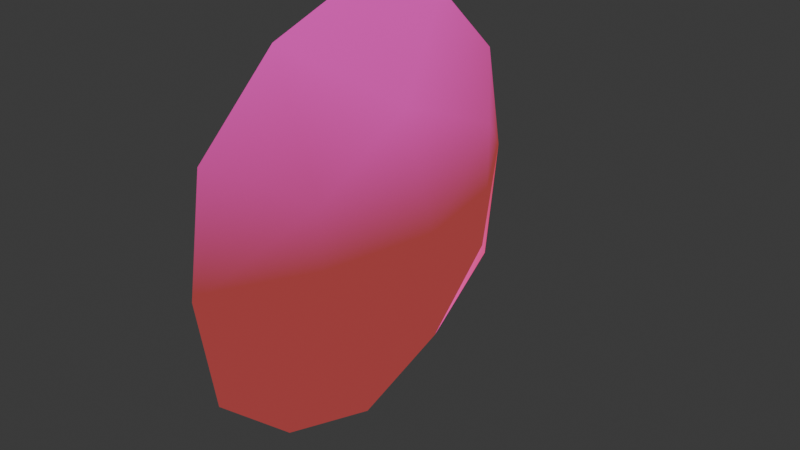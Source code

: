 # Source: flash.blend  (saved by Blender 4.1.23; exported with 4.5.12 LTS)
import bpy
from mathutils import Matrix  # noqa: F401  (used for matrix-valued properties, if any)

bpy.ops.wm.read_factory_settings(use_empty=True)
scene = bpy.context.scene
scene.name = 'Scene'

# ---- collections
col_collection = bpy.data.collections.new('Collection'); scene.collection.children.link(col_collection)

# ---- images (referenced by path relative to the original .blend; pixels are not part of the script)
import os
ASSET_DIR = os.environ.get("B2B_ASSET_DIR", "")  # directory of the original .blend (textures are referenced by path, not embedded)
HERE = os.path.dirname(os.path.abspath(__file__))  # packed textures are extracted next to this script under _unpacked/

def load_image(name, relpath, width, height, colorspace="sRGB"):
    """Load a texture the original file referenced (path relative to the .blend, or extracted next to this script)."""
    p = next((c for c in (os.path.join(HERE, relpath), os.path.join(ASSET_DIR, relpath)) if relpath and os.path.exists(c)), "")
    if p:
        img = bpy.data.images.load(p, check_existing=True)
        img.name = name
    else:  # same state as the original file: an image datablock whose file is absent (Cycles renders it pink)
        img = bpy.data.images.new(name, width, height)
        img.source = "FILE"
        img.filepath = "//" + (relpath or name)
    img.colorspace_settings.name = colorspace
    return img
img_flash_jpg = load_image('flash.jpg', 'flash.jpg', 1024, 1024, 'sRGB')

# ---- materials (node trees are filled in below, after node groups)
mat_models_weapons_psaw_flash_grid = bpy.data.materials.new('models/weapons/psaw/flash.grid')
mat_models_weapons_psaw_flash_grid.surface_render_method = 'BLENDED'
mat_models_weapons_psaw_flash_grid.blend_method = 'BLEND'
mat_models_weapons_psaw_flash_grid.use_backface_culling = True

# ---- node groups
ng_bspinfo = bpy.data.node_groups.new('BspInfo', 'ShaderNodeTree')
_s = ng_bspinfo.interface.new_socket(name='LightGridOrigin', in_out='OUTPUT', socket_type='NodeSocketVector')
_s = ng_bspinfo.interface.new_socket(name='LightGridInverseSize', in_out='OUTPUT', socket_type='NodeSocketVector')
_s = ng_bspinfo.interface.new_socket(name='LightGridInverseDimension', in_out='OUTPUT', socket_type='NodeSocketVector')
_N = ng_bspinfo.nodes; _L = ng_bspinfo.links
n0 = _N.new('NodeGroupOutput'); n0.name = 'Group Output'; n0.location = (1300, 0)
n1 = _N.new('ShaderNodeCombineXYZ'); n1.name = 'GridOrigin'; n1.location = (-1400, 0)
n2 = _N.new('ShaderNodeCombineXYZ'); n2.name = 'GridSize'; n2.location = (-1400, -200)
n2.inputs[0].default_value = 1.0
n2.inputs[1].default_value = 1.0
n2.inputs[2].default_value = 1.0
n3 = _N.new('ShaderNodeVectorMath'); n3.name = 'GridInvSize'; n3.location = (-900, -200)
n3.operation = 'DIVIDE'
n3.inputs[0].default_value = (1.0, 1.0, 1.0)
n4 = _N.new('ShaderNodeCombineXYZ'); n4.name = 'GridDimensions'; n4.location = (-1400, -400)
n4.inputs[0].default_value = 1.0
n4.inputs[1].default_value = 1.0
n4.inputs[2].default_value = 1.0
n5 = _N.new('ShaderNodeVectorMath'); n5.name = 'GridInvDim'; n5.location = (-900, -400)
n5.operation = 'DIVIDE'
n5.inputs[0].default_value = (1.0, 1.0, 1.0)
_L.new(n2.outputs[0], n3.inputs[1])
_L.new(n4.outputs[0], n5.inputs[1])
_L.new(n1.outputs[0], n0.inputs[0])
_L.new(n3.outputs[0], n0.inputs[1])
_L.new(n5.outputs[0], n0.inputs[2])
n0.is_active_output = True
ng_lightgrid = bpy.data.node_groups.new('LightGrid', 'ShaderNodeTree')
_s = ng_lightgrid.interface.new_socket(name='LightGridLight', in_out='OUTPUT', socket_type='NodeSocketVector')
_s = ng_lightgrid.interface.new_socket(name='LightGridVector', in_out='OUTPUT', socket_type='NodeSocketVector')
_s = ng_lightgrid.interface.new_socket(name='ZOffset', in_out='INPUT', socket_type='NodeSocketFloat')
_s = ng_lightgrid.interface.new_socket(name='LightGridOrigin', in_out='INPUT', socket_type='NodeSocketVector')
_s = ng_lightgrid.interface.new_socket(name='LightGridInverseSize', in_out='INPUT', socket_type='NodeSocketVector')
_s = ng_lightgrid.interface.new_socket(name='LightGridInverseDimension', in_out='INPUT', socket_type='NodeSocketVector')
_N = ng_lightgrid.nodes; _L = ng_lightgrid.links
n0 = _N.new('NodeGroupInput'); n0.name = 'Group Input'; n0.location = (-1600, 0)
n1 = _N.new('NodeGroupOutput'); n1.name = 'Group Output'; n1.location = (1300, 0)
n2 = _N.new('ShaderNodeObjectInfo'); n2.name = 'Object'; n2.location = (-1600, 100)
n3 = _N.new('ShaderNodeCombineXYZ'); n3.name = 'OffsetVector'; n3.location = (-1600, 300)
n4 = _N.new('ShaderNodeVectorMath'); n4.name = 'ObjectZOffset'; n4.location = (-1400, 100)
n5 = _N.new('ShaderNodeVectorMath'); n5.name = 'LocalPos'; n5.location = (-1200, 100)
n5.operation = 'SUBTRACT'
n6 = _N.new('ShaderNodeMixRGB'); n6.name = 'CellId'; n6.location = (-1000, 100)
n6.blend_type = 'MULTIPLY'
n6.inputs[0].default_value = 1.0
n7 = _N.new('ShaderNodeSeparateXYZ'); n7.name = 'CellIdSeperated'; n7.location = (-800, 100)
n8 = _N.new('ShaderNodeSeparateXYZ'); n8.name = 'InverseDimensionSeperated'; n8.location = (-1000, -400)
n9 = _N.new('ShaderNodeMath'); n9.name = 'Ceil'; n9.location = (-600, -200)
n9.operation = 'CEIL'
n10 = _N.new('ShaderNodeMath'); n10.name = 'Floor'; n10.location = (-600, -400)
n10.operation = 'FLOOR'
n11 = _N.new('ShaderNodeMath'); n11.name = 'MULTIPLY1'; n11.location = (-400, 200)
n11.operation = 'MULTIPLY'
n12 = _N.new('ShaderNodeMath'); n12.name = 'MULTIPLY2'; n12.location = (-400, 0)
n12.operation = 'MULTIPLY'
n13 = _N.new('ShaderNodeMath'); n13.name = 'MULTIPLY3'; n13.location = (-400, -200)
n13.operation = 'MULTIPLY'
n14 = _N.new('ShaderNodeMath'); n14.name = 'MULTIPLY4'; n14.location = (-400, -400)
n14.operation = 'MULTIPLY'
n15 = _N.new('ShaderNodeMath'); n15.name = 'ADD1'; n15.location = (-200, -200)
n16 = _N.new('ShaderNodeMath'); n16.name = 'ADD2'; n16.location = (-200, -400)
n17 = _N.new('ShaderNodeCombineXYZ'); n17.name = 'GridHighTC'; n17.location = (0, -200)
n18 = _N.new('ShaderNodeCombineXYZ'); n18.name = 'GridLowTC'; n18.location = (0, -400)
n19 = _N.new('ShaderNodeRGB'); n19.name = 'Ambient light helper'; n19.location = (0, 0)
n19.outputs[0].default_value = (0.3, 0.123, 0.0, 1.0)
n20 = _N.new('ShaderNodeRGB'); n20.name = 'Direct light helper'; n20.location = (0, 0)
n20.outputs[0].default_value = (1.0, 1.0, 1.0, 1.0)
n21 = _N.new('ShaderNodeNormal'); n21.name = 'Light direction helper'; n21.location = (0, 0)
n22 = _N.new('ShaderNodeMath'); n22.name = 'Fract'; n22.location = (200, 200)
n22.operation = 'FRACT'
n23 = _N.new('ShaderNodeMixRGB'); n23.name = 'Ambient'; n23.location = (600, -200)
n24 = _N.new('ShaderNodeMixRGB'); n24.name = 'Direct'; n24.location = (600, -600)
n25 = _N.new('ShaderNodeNewGeometry'); n25.name = 'Geometry'; n25.location = (600, -750)
n26 = _N.new('ShaderNodeMixRGB'); n26.name = 'Vector'; n26.location = (600, -1000)
n27 = _N.new('ShaderNodeVectorMath'); n27.name = 'NormalizedVector'; n27.location = (900, -1000)
n27.operation = 'NORMALIZE'
n28 = _N.new('ShaderNodeVectorMath'); n28.name = 'DirectAttenuation'; n28.location = (1200, -1000)
n28.operation = 'DOT_PRODUCT'
n29 = _N.new('ShaderNodeMixRGB'); n29.name = 'DirectLight'; n29.location = (1200, -300)
n29.blend_type = 'MULTIPLY'
n29.use_clamp = True
n29.inputs[0].default_value = 1.0
n30 = _N.new('ShaderNodeVectorMath'); n30.name = 'GridLight'; n30.location = (1500, -300)
_L.new(n0.outputs[0], n3.inputs[2])
_L.new(n2.outputs[0], n4.inputs[0])
_L.new(n3.outputs[0], n4.inputs[1])
_L.new(n4.outputs[0], n5.inputs[0])
_L.new(n0.outputs[1], n5.inputs[1])
_L.new(n5.outputs[0], n6.inputs[1])
_L.new(n0.outputs[2], n6.inputs[2])
_L.new(n6.outputs[0], n7.inputs[0])
_L.new(n0.outputs[3], n8.inputs[0])
_L.new(n7.outputs[2], n9.inputs[0])
_L.new(n7.outputs[2], n10.inputs[0])
_L.new(n7.outputs[0], n11.inputs[0])
_L.new(n8.outputs[0], n11.inputs[1])
_L.new(n7.outputs[1], n12.inputs[0])
_L.new(n8.outputs[1], n12.inputs[1])
_L.new(n9.outputs[0], n13.inputs[0])
_L.new(n8.outputs[2], n13.inputs[1])
_L.new(n10.outputs[0], n14.inputs[0])
_L.new(n8.outputs[2], n14.inputs[1])
_L.new(n12.outputs[0], n15.inputs[0])
_L.new(n13.outputs[0], n15.inputs[1])
_L.new(n12.outputs[0], n16.inputs[0])
_L.new(n14.outputs[0], n16.inputs[1])
_L.new(n11.outputs[0], n17.inputs[0])
_L.new(n15.outputs[0], n17.inputs[1])
_L.new(n11.outputs[0], n18.inputs[0])
_L.new(n16.outputs[0], n18.inputs[1])
_L.new(n7.outputs[2], n22.inputs[0])
_L.new(n19.outputs[0], n23.inputs[1])
_L.new(n19.outputs[0], n23.inputs[2])
_L.new(n22.outputs[0], n23.inputs[0])
_L.new(n20.outputs[0], n24.inputs[1])
_L.new(n20.outputs[0], n24.inputs[2])
_L.new(n22.outputs[0], n24.inputs[0])
_L.new(n21.outputs[0], n26.inputs[1])
_L.new(n21.outputs[0], n26.inputs[2])
_L.new(n22.outputs[0], n26.inputs[0])
_L.new(n26.outputs[0], n27.inputs[0])
_L.new(n25.outputs[1], n28.inputs[0])
_L.new(n27.outputs[0], n28.inputs[1])
_L.new(n24.outputs[0], n29.inputs[1])
_L.new(n28.outputs[1], n29.inputs[2])
_L.new(n29.outputs[0], n30.inputs[0])
_L.new(n23.outputs[0], n30.inputs[1])
_L.new(n30.outputs[0], n1.inputs[0])
_L.new(n27.outputs[0], n1.inputs[1])
n1.is_active_output = True
ng_gl_one_gl_one = bpy.data.node_groups.new('gl_one gl_one', 'ShaderNodeTree')
_s = ng_gl_one_gl_one.interface.new_socket(name='OutColor', in_out='OUTPUT', socket_type='NodeSocketColor')
_s = ng_gl_one_gl_one.interface.new_socket(name='OutAlpha', in_out='OUTPUT', socket_type='NodeSocketFloat')
_s = ng_gl_one_gl_one.interface.new_socket(name='DestinationColor', in_out='INPUT', socket_type='NodeSocketColor')
_s = ng_gl_one_gl_one.interface.new_socket(name='DestinationAlpha', in_out='INPUT', socket_type='NodeSocketFloat')
_s = ng_gl_one_gl_one.interface.new_socket(name='SourceColor', in_out='INPUT', socket_type='NodeSocketColor')
_s = ng_gl_one_gl_one.interface.new_socket(name='SourceAlpha', in_out='INPUT', socket_type='NodeSocketFloat')
_s = ng_gl_one_gl_one.interface.new_socket(name='rgbGen', in_out='INPUT', socket_type='NodeSocketColor')
_s.default_value = (1.0, 1.0, 1.0, 1.0)
_N = ng_gl_one_gl_one.nodes; _L = ng_gl_one_gl_one.links
n0 = _N.new('NodeGroupInput'); n0.name = 'Group Input'; n0.location = (-1600, 0)
n1 = _N.new('NodeGroupOutput'); n1.name = 'Group Output'; n1.location = (1300, 0)
n2 = _N.new('ShaderNodeMixRGB'); n2.name = 'DestinationColorTerm'; n2.location = (-1000, 0)
n2.blend_type = 'MULTIPLY'
n2.use_clamp = True
n2.inputs[0].default_value = 1.0
n2.inputs[2].default_value = (1.0, 1.0, 1.0, 1.0)
n3 = _N.new('ShaderNodeMath'); n3.name = 'DestinationAlphaTerm'; n3.location = (-1000, -200)
n3.operation = 'MULTIPLY'
n3.use_clamp = True
n3.inputs[1].default_value = 1.0
n4 = _N.new('ShaderNodeMixRGB'); n4.name = 'rgbGenBlend'; n4.location = (-1300, -800)
n4.blend_type = 'MULTIPLY'
n4.use_clamp = True
n4.inputs[0].default_value = 1.0
n5 = _N.new('ShaderNodeMixRGB'); n5.name = 'SourceColorTerm'; n5.location = (-1000, -800)
n5.blend_type = 'MULTIPLY'
n5.use_clamp = True
n5.inputs[0].default_value = 1.0
n5.inputs[2].default_value = (1.0, 1.0, 1.0, 1.0)
n6 = _N.new('ShaderNodeMath'); n6.name = 'SourceAlphaTerm'; n6.location = (-1000, -1000)
n6.operation = 'MULTIPLY'
n6.use_clamp = True
n7 = _N.new('ShaderNodeMath'); n7.name = 'SourceAlphaGreaterThan1'; n7.location = (-1000, -1200)
n7.operation = 'GREATER_THAN'
n7.inputs[1].default_value = 0.997
n8 = _N.new('ShaderNodeMath'); n8.name = 'SourceAlphaTermFixed'; n8.location = (-500, -1000)
n8.use_clamp = True
n9 = _N.new('ShaderNodeVectorMath'); n9.name = 'BlendedOutputColor'; n9.location = (1000, 0)
n10 = _N.new('ShaderNodeMath'); n10.name = 'BlendedOutputAlpha'; n10.location = (1000, -200)
n10.use_clamp = True
n11 = _N.new('ShaderNodeVectorMath'); n11.name = 'Vector Math'; n11.location = (-1000, -1300)
n11.operation = 'DOT_PRODUCT'
n11.inputs[1].default_value = (0.299, 0.587, 0.114)
_L.new(n0.outputs[0], n2.inputs[1])
_L.new(n0.outputs[1], n3.inputs[0])
_L.new(n0.outputs[2], n4.inputs[1])
_L.new(n0.outputs[4], n4.inputs[2])
_L.new(n4.outputs[0], n5.inputs[1])
_L.new(n0.outputs[3], n6.inputs[0])
_L.new(n6.outputs[0], n8.inputs[0])
_L.new(n7.outputs[0], n8.inputs[1])
_L.new(n2.outputs[0], n9.inputs[0])
_L.new(n5.outputs[0], n9.inputs[1])
_L.new(n3.outputs[0], n10.inputs[0])
_L.new(n6.outputs[0], n10.inputs[1])
_L.new(n4.outputs[0], n11.inputs[0])
_L.new(n11.outputs[1], n6.inputs[1])
_L.new(n11.outputs[1], n7.inputs[0])
_L.new(n9.outputs[0], n1.inputs[0])
_L.new(n10.outputs[0], n1.inputs[1])
n1.is_active_output = True

# ---- material node trees
mat_models_weapons_psaw_flash_grid.use_nodes = True; mat_models_weapons_psaw_flash_grid.node_tree.nodes.clear()
_N = mat_models_weapons_psaw_flash_grid.node_tree.nodes; _L = mat_models_weapons_psaw_flash_grid.node_tree.links
n0 = _N.new('ShaderNodeOutputMaterial'); n0.name = 'Output'; n0.location = (4200, 0)
n1 = _N.new('ShaderNodeTexImage'); n1.name = 'Image Texture'; n1.location = (400, 800)
n1.image = img_flash_jpg
n2 = _N.new('ShaderNodeUVMap'); n2.name = 'tcNormal'; n2.location = (-400, -100)
n2.uv_map = 'UVMap'
n3 = _N.new('ShaderNodeGroup'); n3.name = 'BspInfo'; n3.location = (-800, 600)
n3.node_tree = ng_bspinfo
n4 = _N.new('ShaderNodeGroup'); n4.name = 'gridColor'; n4.location = (-400, 600)
n4.node_tree = ng_lightgrid
n4.inputs[0].default_value = 0.0
n5 = _N.new('ShaderNodeGroup'); n5.name = 'gl_one gl_one'; n5.location = (1000, 600)
n5.node_tree = ng_gl_one_gl_one
n5.inputs[0].default_value = (0.0, 0.0, 0.0, 1.0)
n5.inputs[1].default_value = 0.0
n6 = _N.new('ShaderNodeEmission'); n6.name = 'Emission'; n6.location = (3000, 0)
n7 = _N.new('ShaderNodeBsdfTransparent'); n7.name = 'Transparent BSDF'; n7.location = (3000, -400)
n8 = _N.new('ShaderNodeAddShader'); n8.name = 'Add Shader'; n8.location = (3600, 0)
_L.new(n2.outputs[0], n1.inputs[0])
_L.new(n3.outputs[0], n4.inputs[1])
_L.new(n3.outputs[1], n4.inputs[2])
_L.new(n3.outputs[2], n4.inputs[3])
_L.new(n1.outputs[0], n5.inputs[2])
_L.new(n1.outputs[1], n5.inputs[3])
_L.new(n4.outputs[0], n5.inputs[4])
_L.new(n6.outputs[0], n8.inputs[0])
_L.new(n7.outputs[0], n8.inputs[1])
_L.new(n5.outputs[0], n6.inputs[0])
_L.new(n8.outputs[0], n0.inputs[0])
n0.is_active_output = True

# ---- world
world_world = bpy.data.worlds.new('World'); scene.world = world_world
world_world.use_nodes = True; world_world.node_tree.nodes.clear()
_N = world_world.node_tree.nodes; _L = world_world.node_tree.links
n0 = _N.new('ShaderNodeOutputWorld'); n0.name = 'World Output'; n0.location = (300, 300)
n1 = _N.new('ShaderNodeBackground'); n1.name = 'Background'; n1.location = (10, 300)
n1.inputs[0].default_value = (0.05088, 0.05088, 0.05088, 1.0)
_L.new(n1.outputs[0], n0.inputs[0])
n0.is_active_output = True
world_world.color = (0.05088, 0.05088, 0.05088)
world_world.use_sun_shadow = False
world_world.sun_shadow_jitter_overblur = 0.0

# ---- meshes
me_models_weapons_psaw_psaw_flash = bpy.data.meshes.new('models/weapons/psaw/psaw_flash')
me_models_weapons_psaw_psaw_flash.from_pydata([(2.188, 0.0, -0.0625), (-4.766, 18.48, -0.1094), (-4.797, -16.28, 9.516), (-4.766, -17.84, -0.1094), (-4.797, -16.28, -9.781), (-4.734, -9.0, 16.22), (-0.2969, 0.0, 10.03), (0.1875, 9.859, 5.844), (-4.734, -9.422, -16.19), (-0.2969, 0.0, -10.22), (0.1875, 9.859, -6.047), (-4.797, 16.56, 9.531), (-4.797, 16.56, -9.781), (-4.734, 0.0, 19.14), (-4.734, 9.438, 16.22), (-4.734, 0.0, -19.39), (-4.734, 9.438, -16.19), (0.04688, -9.797, -5.609), (0.04688, -9.797, 5.781)], [], [(5, 13, 6), (13, 14, 6), (6, 14, 7), (14, 11, 7), (7, 11, 1), (8, 9, 15), (9, 10, 16), (9, 16, 15), (10, 1, 12), (10, 12, 16), (1, 10, 7), (10, 9, 0), (10, 0, 7), (7, 0, 6), (9, 8, 17), (9, 17, 0), (0, 17, 18), (0, 18, 6), (6, 18, 5), (8, 4, 17), (17, 4, 3), (17, 3, 18), (18, 3, 2), (18, 2, 5)])
me_models_weapons_psaw_psaw_flash.polygons.foreach_set('use_smooth', [True] * 24)
_uv = me_models_weapons_psaw_psaw_flash.uv_layers.new(name='UVMap')
_uv.uv.foreach_set('vector', [0.7453, 0.9165, 0.5086, 0.9995, 0.5086, 0.7633, 0.5086, 0.9995, 0.2488, 0.9233, 0.5086, 0.7633, 0.5086, 0.7633, 0.2488, 0.9233, 0.2372, 0.6549, 0.2488, 0.9233, 0.05309, 0.738, 0.2372, 0.6549, 0.2372, 0.6549, 0.05309, 0.738, 0.0004995, 0.5, 0.7453, 0.08346, 0.5086, 0.2381, 0.5086, 0.0004995, 0.5086, 0.2381, 0.2372, 0.3465, 0.2488, 0.07666, 0.5086, 0.2381, 0.2488, 0.07666, 0.5086, 0.0004995, 0.2372, 0.3465, 0.0004995, 0.5, 0.05309, 0.262, 0.2372, 0.3465, 0.05309, 0.262, 0.2488, 0.07666, 0.0004995, 0.5, 0.2372, 0.3465, 0.2372, 0.6549, 0.2372, 0.3465, 0.5086, 0.2381, 0.5086, 0.5007, 0.2372, 0.3465, 0.5086, 0.5007, 0.2372, 0.6549, 0.2372, 0.6549, 0.5086, 0.5007, 0.5086, 0.7633, 0.5086, 0.2381, 0.7453, 0.08346, 0.7684, 0.3577, 0.5086, 0.2381, 0.7684, 0.3577, 0.5086, 0.5007, 0.5086, 0.5007, 0.7684, 0.3577, 0.7684, 0.6438, 0.5086, 0.5007, 0.7684, 0.6438, 0.5086, 0.7633, 0.5086, 0.7633, 0.7684, 0.6438, 0.7453, 0.9165, 0.7453, 0.08346, 0.9564, 0.2498, 0.7684, 0.3577, 0.7684, 0.3577, 0.9564, 0.2498, 0.9995, 0.5, 0.7684, 0.3577, 0.9995, 0.5, 0.7684, 0.6438, 0.7684, 0.6438, 0.9995, 0.5, 0.9564, 0.7502, 0.7684, 0.6438, 0.9564, 0.7502, 0.7453, 0.9165])
me_models_weapons_psaw_psaw_flash.materials.append(mat_models_weapons_psaw_flash_grid)
me_models_weapons_psaw_psaw_flash.update()
me_models_weapons_psaw_psaw_flash.normals_split_custom_set([tuple(v) for v in zip(*[iter([-0.8807, 0.2331, -0.4124, -0.9005, 0.01108, -0.4347, -0.9302, 0.01146, -0.367, -0.9005, 0.01108, -0.4347, -0.8747, -0.2547, -0.4124, -0.9302, 0.01146, -0.367, -0.9302, 0.01146, -0.367, -0.8747, -0.2547, -0.4124, -0.9176, -0.3425, -0.2019, -0.8747, -0.2547, -0.4124, -0.8233, -0.5097, -0.2499, -0.9176, -0.3425, -0.2019, -0.9176, -0.3425, -0.2019, -0.8233, -0.5097, -0.2499, -0.8231, -0.5676, 0.01847, -0.8757, 0.2318, 0.4235, -0.9256, 0.0114, 0.3784, -0.8951, 0.01104, 0.4457, -0.9256, 0.0114, 0.3784, -0.9152, -0.3416, 0.2139, -0.8595, -0.2503, 0.4457, -0.9256, 0.0114, 0.3784, -0.8595, -0.2503, 0.4457, -0.8951, 0.01104, 0.4457, -0.9152, -0.3416, 0.2139, -0.8231, -0.5676, 0.01847, -0.8148, -0.5045, 0.2855, -0.9152, -0.3416, 0.2139, -0.8148, -0.5045, 0.2855, -0.8595, -0.2503, 0.4457, -0.8231, -0.5676, 0.01847, -0.9152, -0.3416, 0.2139, -0.9176, -0.3425, -0.2019, -0.9152, -0.3416, 0.2139, -0.9256, 0.0114, 0.3784, -0.9998, 0.01232, 0.01846, -0.9152, -0.3416, 0.2139, -0.9998, 0.01232, 0.01846, -0.9176, -0.3425, -0.2019, -0.9176, -0.3425, -0.2019, -0.9998, 0.01232, 0.01846, -0.9302, 0.01146, -0.367, -0.9256, 0.0114, 0.3784, -0.8757, 0.2318, 0.4235, -0.9152, 0.3416, 0.2139, -0.9256, 0.0114, 0.3784, -0.9152, 0.3416, 0.2139, -0.9998, 0.01232, 0.01846, -0.9998, 0.01232, 0.01846, -0.9152, 0.3416, 0.2139, -0.9219, 0.3441, -0.1777, -0.9998, 0.01232, 0.01846, -0.9219, 0.3441, -0.1777, -0.9302, 0.01146, -0.367, -0.9302, 0.01146, -0.367, -0.9219, 0.3441, -0.1777, -0.8807, 0.2331, -0.4124, -0.8757, 0.2318, 0.4235, -0.8328, 0.4877, 0.2618, -0.9152, 0.3416, 0.2139, -0.9152, 0.3416, 0.2139, -0.8328, 0.4877, 0.2618, -0.8368, 0.5471, 0.01848, -0.9152, 0.3416, 0.2139, -0.8368, 0.5471, 0.01848, -0.9219, 0.3441, -0.1777, -0.9219, 0.3441, -0.1777, -0.8368, 0.5471, 0.01848, -0.8355, 0.4893, -0.2499, -0.9219, 0.3441, -0.1777, -0.8355, 0.4893, -0.2499, -0.8807, 0.2331, -0.4124])] * 3)])

# ---- objects
ob_tag_flash = bpy.data.objects.new('tag_flash', None)
ob_models_weapons_psaw_psaw_flash = bpy.data.objects.new('models/weapons/psaw/psaw_flash', me_models_weapons_psaw_psaw_flash)

# ---- transforms, parenting, visibility, modifiers, constraints
ob_tag_flash.location = (0.0, 0.0, 0.0)
ob_tag_flash.scale = (3.938, 3.938, 3.938)
ob_tag_flash.empty_display_type = 'ARROWS'
ob_models_weapons_psaw_psaw_flash.location = (0.0, 0.0, 0.0)
ob_models_weapons_psaw_psaw_flash.scale = (3.938, 3.938, 3.938)

# ---- collection membership
col_collection.objects.link(ob_tag_flash)
col_collection.objects.link(ob_models_weapons_psaw_psaw_flash)

# ---- scene / render settings (as saved in the file)
scene.frame_start = 1; scene.frame_end = 250; scene.frame_set(0)
scene.render.engine = 'BLENDER_EEVEE_NEXT'
scene.cycles.sampling_pattern = 'TABULATED_SOBOL'
scene.eevee.ray_tracing_options.trace_max_roughness = 0.0
bpy.context.view_layer.update()

# ---- added for rendering (the .blend has no active camera): camera
cam_auto = bpy.data.cameras.new('AutoCamera')
cam_auto.lens = 50.0
cam_auto.sensor_width = 36.0
cam_auto.clip_end = 3415.72
ob_auto_camera = bpy.data.objects.new('AutoCamera', cam_auto)
scene.collection.objects.link(ob_auto_camera)
ob_auto_camera.location = (189.49, -232.293, 155.211)
ob_auto_camera.rotation_euler = (1.09748, -7.21219e-08, 0.694738)
scene.camera = ob_auto_camera
bpy.context.view_layer.update()
